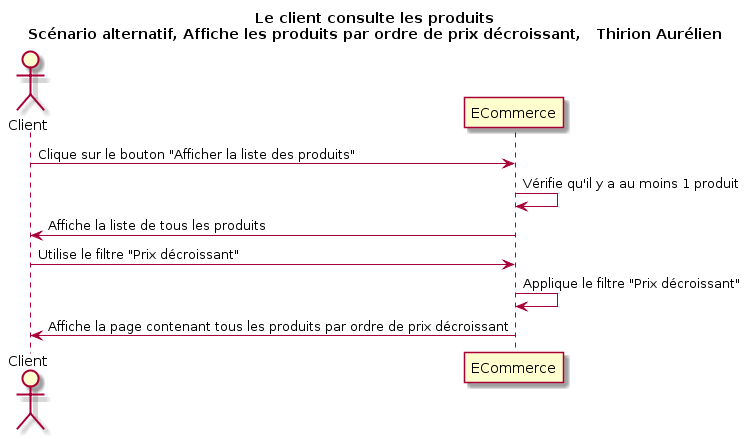

The diagram above was rendered by PlantUML. Its source (embedded in the PNG):
@startuml
Title Le client consulte les produits\nScénario alternatif, Affiche les produits par ordre de prix décroissant,   Thirion Aurélien
Actor Client as v
participant ECommerce as a

v -> a : Clique sur le bouton "Afficher la liste des produits"
a -> a : Vérifie qu'il y a au moins 1 produit
v <- a : Affiche la liste de tous les produits
v -> a : Utilise le filtre "Prix décroissant"
a -> a : Applique le filtre "Prix décroissant"
v <- a : Affiche la page contenant tous les produits par ordre de prix décroissant
@enduml